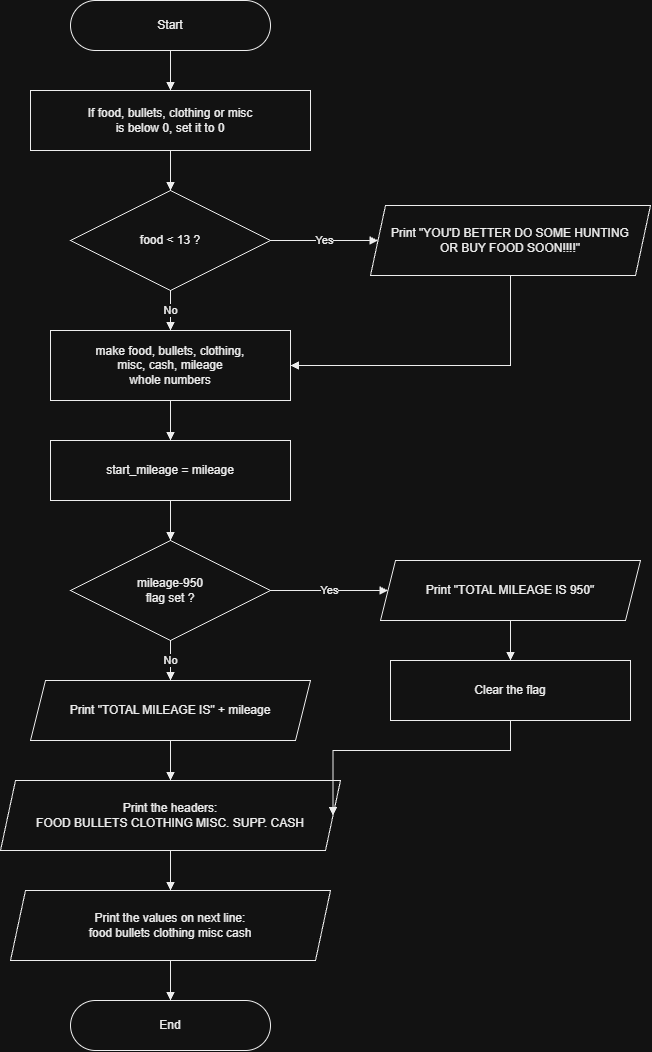

The diagram above was exported from draw.io. Its source (the exported page's mxGraphModel, read from the mxfile embedded in the PNG):
<mxGraphModel dx="2054" dy="1137" grid="1" gridSize="10" guides="1" tooltips="1" connect="1" arrows="1" fold="1" page="1" pageScale="1" pageWidth="850" pageHeight="1400" math="0" shadow="0">
  <root>
    <mxCell id="0" />
    <mxCell id="1" parent="0" />
    <mxCell id="n2" parent="1" style="rounded=1;arcSize=50;html=1;whiteSpace=wrap;fillColor=#FFFFFF;strokeColor=#000000;fontColor=#000000;fontFamily=Helvetica;fontSize=12;shadow=0;" value="Start" vertex="1">
      <mxGeometry height="50" width="200" x="300" y="20" as="geometry" />
    </mxCell>
    <mxCell id="n3" parent="1" style="rounded=0;html=1;whiteSpace=wrap;fillColor=#FFFFFF;strokeColor=#000000;fontColor=#000000;fontFamily=Helvetica;fontSize=12;shadow=0;" value="If food, bullets, clothing or misc&lt;br&gt;is below 0, set it to 0" vertex="1">
      <mxGeometry height="60" width="280" x="260" y="110" as="geometry" />
    </mxCell>
    <mxCell id="n4" parent="1" style="rhombus;html=1;whiteSpace=wrap;fillColor=#FFFFFF;strokeColor=#000000;fontColor=#000000;fontFamily=Helvetica;fontSize=12;shadow=0;" value="food &amp;lt; 13 ?" vertex="1">
      <mxGeometry height="100" width="200" x="300" y="210" as="geometry" />
    </mxCell>
    <mxCell id="n5" parent="1" style="shape=parallelogram;perimeter=parallelogramPerimeter;fixedSize=1;size=15;html=1;whiteSpace=wrap;fillColor=#FFFFFF;strokeColor=#000000;fontColor=#000000;fontFamily=Helvetica;fontSize=12;shadow=0;" value="Print &quot;YOU'D BETTER DO SOME HUNTING&lt;br&gt;OR BUY FOOD SOON!!!!&quot;" vertex="1">
      <mxGeometry height="70" width="280" x="600" y="225" as="geometry" />
    </mxCell>
    <mxCell id="n6" parent="1" style="rounded=0;html=1;whiteSpace=wrap;fillColor=#FFFFFF;strokeColor=#000000;fontColor=#000000;fontFamily=Helvetica;fontSize=12;shadow=0;" value="make food, bullets, clothing,&lt;br&gt;misc, cash, mileage&lt;br&gt;whole numbers" vertex="1">
      <mxGeometry height="70" width="240" x="280" y="350" as="geometry" />
    </mxCell>
    <mxCell id="n7" parent="1" style="rounded=0;html=1;whiteSpace=wrap;fillColor=#FFFFFF;strokeColor=#000000;fontColor=#000000;fontFamily=Helvetica;fontSize=12;shadow=0;" value="start_mileage = mileage" vertex="1">
      <mxGeometry height="60" width="240" x="280" y="460" as="geometry" />
    </mxCell>
    <mxCell id="n8" parent="1" style="rhombus;html=1;whiteSpace=wrap;fillColor=#FFFFFF;strokeColor=#000000;fontColor=#000000;fontFamily=Helvetica;fontSize=12;shadow=0;" value="mileage-950&lt;br&gt;flag set ?" vertex="1">
      <mxGeometry height="100" width="200" x="300" y="560" as="geometry" />
    </mxCell>
    <mxCell id="n9" parent="1" style="shape=parallelogram;perimeter=parallelogramPerimeter;fixedSize=1;size=15;html=1;whiteSpace=wrap;fillColor=#FFFFFF;strokeColor=#000000;fontColor=#000000;fontFamily=Helvetica;fontSize=12;shadow=0;" value="Print &quot;TOTAL MILEAGE IS 950&quot;" vertex="1">
      <mxGeometry height="60" width="260" x="610" y="580" as="geometry" />
    </mxCell>
    <mxCell id="n10" parent="1" style="rounded=0;html=1;whiteSpace=wrap;fillColor=#FFFFFF;strokeColor=#000000;fontColor=#000000;fontFamily=Helvetica;fontSize=12;shadow=0;" value="Clear the flag" vertex="1">
      <mxGeometry height="60" width="240" x="620" y="680" as="geometry" />
    </mxCell>
    <mxCell id="n11" parent="1" style="shape=parallelogram;perimeter=parallelogramPerimeter;fixedSize=1;size=15;html=1;whiteSpace=wrap;fillColor=#FFFFFF;strokeColor=#000000;fontColor=#000000;fontFamily=Helvetica;fontSize=12;shadow=0;" value="Print &quot;TOTAL MILEAGE IS&quot; + mileage" vertex="1">
      <mxGeometry height="60" width="280" x="260" y="700" as="geometry" />
    </mxCell>
    <mxCell id="n12" parent="1" style="shape=parallelogram;perimeter=parallelogramPerimeter;fixedSize=1;size=15;html=1;whiteSpace=wrap;fillColor=#FFFFFF;strokeColor=#000000;fontColor=#000000;fontFamily=Helvetica;fontSize=12;shadow=0;" value="Print the headers:&lt;br&gt;FOOD  BULLETS  CLOTHING  MISC. SUPP.  CASH" vertex="1">
      <mxGeometry height="70" width="340" x="230" y="800" as="geometry" />
    </mxCell>
    <mxCell id="n13" parent="1" style="shape=parallelogram;perimeter=parallelogramPerimeter;fixedSize=1;size=15;html=1;whiteSpace=wrap;fillColor=#FFFFFF;strokeColor=#000000;fontColor=#000000;fontFamily=Helvetica;fontSize=12;shadow=0;" value="Print the values on next line:&lt;br&gt;food  bullets  clothing  misc  cash" vertex="1">
      <mxGeometry height="70" width="320" x="240" y="910" as="geometry" />
    </mxCell>
    <mxCell id="n14" parent="1" style="rounded=1;arcSize=50;html=1;whiteSpace=wrap;fillColor=#FFFFFF;strokeColor=#000000;fontColor=#000000;fontFamily=Helvetica;fontSize=12;shadow=0;" value="End" vertex="1">
      <mxGeometry height="50" width="200" x="300" y="1020" as="geometry" />
    </mxCell>
    <mxCell id="e15" edge="1" parent="1" source="n2" style="edgeStyle=orthogonalEdgeStyle;rounded=0;html=1;strokeColor=#000000;fontColor=#000000;endArrow=block;endFill=1;labelBackgroundColor=#FFFFFF;" target="n3" value="">
      <mxGeometry relative="1" as="geometry" />
    </mxCell>
    <mxCell id="e16" edge="1" parent="1" source="n3" style="edgeStyle=orthogonalEdgeStyle;rounded=0;html=1;strokeColor=#000000;fontColor=#000000;endArrow=block;endFill=1;labelBackgroundColor=#FFFFFF;" target="n4" value="">
      <mxGeometry relative="1" as="geometry" />
    </mxCell>
    <mxCell id="e17" edge="1" parent="1" source="n4" style="edgeStyle=orthogonalEdgeStyle;rounded=0;html=1;strokeColor=#000000;fontColor=#000000;endArrow=block;endFill=1;labelBackgroundColor=#FFFFFF;exitX=1;exitY=0.5;exitDx=0;exitDy=0;entryX=0;entryY=0.5;entryDx=0;entryDy=0;" target="n5" value="Yes">
      <mxGeometry relative="1" as="geometry" />
    </mxCell>
    <mxCell id="e18" edge="1" parent="1" source="n5" style="edgeStyle=orthogonalEdgeStyle;rounded=0;html=1;strokeColor=#000000;fontColor=#000000;endArrow=block;endFill=1;labelBackgroundColor=#FFFFFF;exitX=0.5;exitY=1;exitDx=0;exitDy=0;entryX=1;entryY=0.5;entryDx=0;entryDy=0;" target="n6" value="">
      <mxGeometry relative="1" as="geometry" />
    </mxCell>
    <mxCell id="e19" edge="1" parent="1" source="n4" style="edgeStyle=orthogonalEdgeStyle;rounded=0;html=1;strokeColor=#000000;fontColor=#000000;endArrow=block;endFill=1;labelBackgroundColor=#FFFFFF;exitX=0.5;exitY=1;exitDx=0;exitDy=0;entryX=0.5;entryY=0;entryDx=0;entryDy=0;" target="n6" value="No">
      <mxGeometry relative="1" as="geometry" />
    </mxCell>
    <mxCell id="e20" edge="1" parent="1" source="n6" style="edgeStyle=orthogonalEdgeStyle;rounded=0;html=1;strokeColor=#000000;fontColor=#000000;endArrow=block;endFill=1;labelBackgroundColor=#FFFFFF;" target="n7" value="">
      <mxGeometry relative="1" as="geometry" />
    </mxCell>
    <mxCell id="e21" edge="1" parent="1" source="n7" style="edgeStyle=orthogonalEdgeStyle;rounded=0;html=1;strokeColor=#000000;fontColor=#000000;endArrow=block;endFill=1;labelBackgroundColor=#FFFFFF;" target="n8" value="">
      <mxGeometry relative="1" as="geometry" />
    </mxCell>
    <mxCell id="e22" edge="1" parent="1" source="n8" style="edgeStyle=orthogonalEdgeStyle;rounded=0;html=1;strokeColor=#000000;fontColor=#000000;endArrow=block;endFill=1;labelBackgroundColor=#FFFFFF;exitX=1;exitY=0.5;exitDx=0;exitDy=0;entryX=0;entryY=0.5;entryDx=0;entryDy=0;" target="n9" value="Yes">
      <mxGeometry relative="1" as="geometry" />
    </mxCell>
    <mxCell id="e23" edge="1" parent="1" source="n9" style="edgeStyle=orthogonalEdgeStyle;rounded=0;html=1;strokeColor=#000000;fontColor=#000000;endArrow=block;endFill=1;labelBackgroundColor=#FFFFFF;" target="n10" value="">
      <mxGeometry relative="1" as="geometry" />
    </mxCell>
    <mxCell id="e24" edge="1" parent="1" source="n10" style="edgeStyle=orthogonalEdgeStyle;rounded=0;html=1;strokeColor=#000000;fontColor=#000000;endArrow=block;endFill=1;labelBackgroundColor=#FFFFFF;exitX=0.5;exitY=1;exitDx=0;exitDy=0;entryX=1;entryY=0.5;entryDx=0;entryDy=0;" target="n12" value="">
      <mxGeometry relative="1" as="geometry" />
    </mxCell>
    <mxCell id="e25" edge="1" parent="1" source="n8" style="edgeStyle=orthogonalEdgeStyle;rounded=0;html=1;strokeColor=#000000;fontColor=#000000;endArrow=block;endFill=1;labelBackgroundColor=#FFFFFF;exitX=0.5;exitY=1;exitDx=0;exitDy=0;entryX=0.5;entryY=0;entryDx=0;entryDy=0;" target="n11" value="No">
      <mxGeometry relative="1" as="geometry" />
    </mxCell>
    <mxCell id="e26" edge="1" parent="1" source="n11" style="edgeStyle=orthogonalEdgeStyle;rounded=0;html=1;strokeColor=#000000;fontColor=#000000;endArrow=block;endFill=1;labelBackgroundColor=#FFFFFF;" target="n12" value="">
      <mxGeometry relative="1" as="geometry" />
    </mxCell>
    <mxCell id="e27" edge="1" parent="1" source="n12" style="edgeStyle=orthogonalEdgeStyle;rounded=0;html=1;strokeColor=#000000;fontColor=#000000;endArrow=block;endFill=1;labelBackgroundColor=#FFFFFF;" target="n13" value="">
      <mxGeometry relative="1" as="geometry" />
    </mxCell>
    <mxCell id="e28" edge="1" parent="1" source="n13" style="edgeStyle=orthogonalEdgeStyle;rounded=0;html=1;strokeColor=#000000;fontColor=#000000;endArrow=block;endFill=1;labelBackgroundColor=#FFFFFF;" target="n14" value="">
      <mxGeometry relative="1" as="geometry" />
    </mxCell>
  </root>
</mxGraphModel>